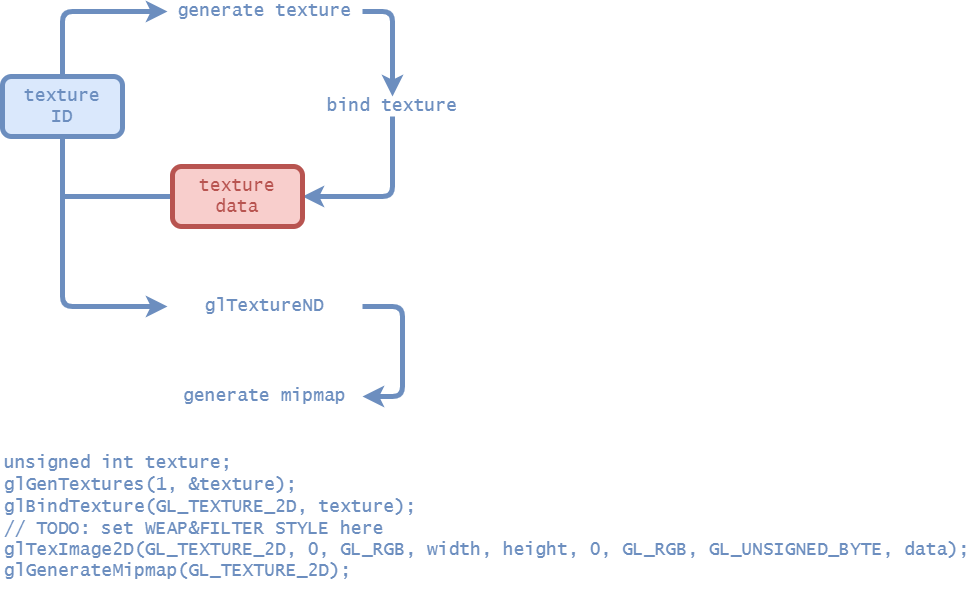

The diagram above was exported from draw.io. Its source (the exported page's mxGraphModel, read from the mxfile embedded in the PNG):
<mxGraphModel dx="3195" dy="776" grid="1" gridSize="10" guides="1" tooltips="1" connect="1" arrows="1" fold="1" page="1" pageScale="1" pageWidth="1169" pageHeight="827" math="0" shadow="0">
  <root>
    <mxCell id="9OB4mFMO1t1LByciPAex-0" />
    <mxCell id="9OB4mFMO1t1LByciPAex-1" parent="9OB4mFMO1t1LByciPAex-0" />
    <mxCell id="9OB4mFMO1t1LByciPAex-79" value="&lt;font style=&quot;font-size: 18px&quot; color=&quot;#6c8ebf&quot; face=&quot;Lucida Console&quot;&gt;texture&lt;br&gt;ID&lt;/font&gt;" style="rounded=1;whiteSpace=wrap;html=1;strokeWidth=5;fillColor=#dae8fc;strokeColor=#6C8EBF;" vertex="1" parent="9OB4mFMO1t1LByciPAex-1">
      <mxGeometry x="600" y="1360" width="120" height="60" as="geometry" />
    </mxCell>
    <mxCell id="9OB4mFMO1t1LByciPAex-80" value="" style="endArrow=classic;html=1;fillColor=#dae8fc;strokeColor=#6c8ebf;strokeWidth=5;exitX=1;exitY=0.5;exitDx=0;exitDy=0;edgeStyle=orthogonalEdgeStyle;entryX=0.5;entryY=0;entryDx=0;entryDy=0;" edge="1" parent="9OB4mFMO1t1LByciPAex-1" source="9OB4mFMO1t1LByciPAex-81" target="9OB4mFMO1t1LByciPAex-84">
      <mxGeometry width="50" height="50" relative="1" as="geometry">
        <mxPoint x="700" y="1380" as="sourcePoint" />
        <mxPoint x="1010" y="1340" as="targetPoint" />
        <Array as="points">
          <mxPoint x="990" y="1295" />
          <mxPoint x="990" y="1380" />
        </Array>
      </mxGeometry>
    </mxCell>
    <mxCell id="9OB4mFMO1t1LByciPAex-81" value="&lt;font style=&quot;font-size: 18px&quot; color=&quot;#6c8ebf&quot; face=&quot;Lucida Console&quot;&gt;generate texture&lt;/font&gt;" style="text;html=1;strokeColor=none;fillColor=none;align=center;verticalAlign=middle;whiteSpace=wrap;rounded=0;" vertex="1" parent="9OB4mFMO1t1LByciPAex-1">
      <mxGeometry x="765" y="1285" width="195" height="20" as="geometry" />
    </mxCell>
    <mxCell id="9OB4mFMO1t1LByciPAex-82" value="" style="endArrow=classic;html=1;fillColor=#dae8fc;strokeColor=#6c8ebf;strokeWidth=5;entryX=0;entryY=0.5;entryDx=0;entryDy=0;edgeStyle=orthogonalEdgeStyle;exitX=0.5;exitY=0;exitDx=0;exitDy=0;" edge="1" parent="9OB4mFMO1t1LByciPAex-1" source="9OB4mFMO1t1LByciPAex-79" target="9OB4mFMO1t1LByciPAex-81">
      <mxGeometry width="50" height="50" relative="1" as="geometry">
        <mxPoint x="690" y="1330" as="sourcePoint" />
        <mxPoint x="920" y="1330" as="targetPoint" />
        <Array as="points">
          <mxPoint x="660" y="1295" />
        </Array>
      </mxGeometry>
    </mxCell>
    <mxCell id="9OB4mFMO1t1LByciPAex-83" value="" style="endArrow=classic;html=1;fillColor=#dae8fc;strokeColor=#6c8ebf;strokeWidth=5;exitX=0.5;exitY=1;exitDx=0;exitDy=0;edgeStyle=orthogonalEdgeStyle;entryX=1;entryY=0.5;entryDx=0;entryDy=0;" edge="1" parent="9OB4mFMO1t1LByciPAex-1" source="9OB4mFMO1t1LByciPAex-84" target="9OB4mFMO1t1LByciPAex-87">
      <mxGeometry width="50" height="50" relative="1" as="geometry">
        <mxPoint x="720" y="1460" as="sourcePoint" />
        <mxPoint x="770" y="1475" as="targetPoint" />
        <Array as="points">
          <mxPoint x="990" y="1480" />
        </Array>
      </mxGeometry>
    </mxCell>
    <mxCell id="9OB4mFMO1t1LByciPAex-84" value="&lt;font color=&quot;#6c8ebf&quot; face=&quot;Lucida Console&quot;&gt;&lt;span style=&quot;font-size: 18px&quot;&gt;bind texture&lt;/span&gt;&lt;/font&gt;" style="text;html=1;strokeColor=none;fillColor=none;align=center;verticalAlign=middle;whiteSpace=wrap;rounded=0;" vertex="1" parent="9OB4mFMO1t1LByciPAex-1">
      <mxGeometry x="910" y="1380" width="160" height="20" as="geometry" />
    </mxCell>
    <mxCell id="9OB4mFMO1t1LByciPAex-85" value="" style="endArrow=none;html=1;strokeWidth=5;fillColor=#dae8fc;strokeColor=#6c8ebf;entryX=0;entryY=0.5;entryDx=0;entryDy=0;" edge="1" parent="9OB4mFMO1t1LByciPAex-1" target="9OB4mFMO1t1LByciPAex-87">
      <mxGeometry width="50" height="50" relative="1" as="geometry">
        <mxPoint x="660" y="1480" as="sourcePoint" />
        <mxPoint x="820" y="1390" as="targetPoint" />
      </mxGeometry>
    </mxCell>
    <mxCell id="9OB4mFMO1t1LByciPAex-86" value="" style="endArrow=classic;html=1;fillColor=#dae8fc;strokeColor=#6c8ebf;strokeWidth=5;edgeStyle=orthogonalEdgeStyle;exitX=0.5;exitY=1;exitDx=0;exitDy=0;entryX=0;entryY=0.5;entryDx=0;entryDy=0;" edge="1" parent="9OB4mFMO1t1LByciPAex-1" source="9OB4mFMO1t1LByciPAex-79" target="9OB4mFMO1t1LByciPAex-88">
      <mxGeometry width="50" height="50" relative="1" as="geometry">
        <mxPoint x="670" y="1370" as="sourcePoint" />
        <mxPoint x="760" y="1590" as="targetPoint" />
        <Array as="points">
          <mxPoint x="660" y="1590" />
        </Array>
      </mxGeometry>
    </mxCell>
    <mxCell id="9OB4mFMO1t1LByciPAex-87" value="&lt;font color=&quot;#b85450&quot; face=&quot;Lucida Console&quot;&gt;&lt;span style=&quot;font-size: 18px&quot;&gt;texture&lt;br&gt;data&lt;/span&gt;&lt;/font&gt;" style="rounded=1;whiteSpace=wrap;html=1;strokeWidth=5;fillColor=#f8cecc;strokeColor=#B85450;" vertex="1" parent="9OB4mFMO1t1LByciPAex-1">
      <mxGeometry x="770" y="1450" width="130" height="60" as="geometry" />
    </mxCell>
    <mxCell id="9OB4mFMO1t1LByciPAex-88" value="&lt;font style=&quot;font-size: 18px&quot; color=&quot;#6c8ebf&quot; face=&quot;Lucida Console&quot;&gt;glTextureND&lt;/font&gt;" style="text;html=1;strokeColor=none;fillColor=none;align=center;verticalAlign=middle;whiteSpace=wrap;rounded=0;" vertex="1" parent="9OB4mFMO1t1LByciPAex-1">
      <mxGeometry x="765" y="1580" width="195" height="20" as="geometry" />
    </mxCell>
    <mxCell id="9OB4mFMO1t1LByciPAex-89" value="&lt;font style=&quot;font-size: 18px&quot; color=&quot;#6c8ebf&quot; face=&quot;Lucida Console&quot;&gt;generate mipmap&lt;/font&gt;" style="text;html=1;strokeColor=none;fillColor=none;align=center;verticalAlign=middle;whiteSpace=wrap;rounded=0;" vertex="1" parent="9OB4mFMO1t1LByciPAex-1">
      <mxGeometry x="765" y="1670" width="195" height="20" as="geometry" />
    </mxCell>
    <mxCell id="9OB4mFMO1t1LByciPAex-90" value="" style="endArrow=classic;html=1;strokeWidth=5;fillColor=#dae8fc;strokeColor=#6c8ebf;exitX=1;exitY=0.5;exitDx=0;exitDy=0;edgeStyle=orthogonalEdgeStyle;entryX=1;entryY=0.5;entryDx=0;entryDy=0;" edge="1" parent="9OB4mFMO1t1LByciPAex-1" source="9OB4mFMO1t1LByciPAex-88" target="9OB4mFMO1t1LByciPAex-89">
      <mxGeometry width="50" height="50" relative="1" as="geometry">
        <mxPoint x="770" y="1590" as="sourcePoint" />
        <mxPoint x="960" y="1680" as="targetPoint" />
        <Array as="points">
          <mxPoint x="1000" y="1590" />
          <mxPoint x="1000" y="1680" />
        </Array>
      </mxGeometry>
    </mxCell>
    <mxCell id="9OB4mFMO1t1LByciPAex-91" value="&lt;div style=&quot;font-size: 18px&quot;&gt;&lt;div&gt;&lt;font face=&quot;Lucida Console&quot; color=&quot;#6c8ebf&quot; style=&quot;font-size: 18px&quot;&gt;unsigned int texture;&lt;/font&gt;&lt;/div&gt;&lt;div&gt;&lt;font face=&quot;Lucida Console&quot; color=&quot;#6c8ebf&quot; style=&quot;font-size: 18px&quot;&gt;glGenTextures(1, &amp;amp;texture);&lt;/font&gt;&lt;/div&gt;&lt;div&gt;&lt;font face=&quot;Lucida Console&quot; color=&quot;#6c8ebf&quot; style=&quot;font-size: 18px&quot;&gt;&lt;span&gt;glBindTexture(GL_TEXTURE_2D, texture);&lt;/span&gt;&lt;br&gt;&lt;/font&gt;&lt;/div&gt;&lt;div&gt;&lt;font face=&quot;Lucida Console&quot; color=&quot;#6c8ebf&quot; style=&quot;font-size: 18px&quot;&gt;&lt;span&gt;// TODO: set WEAP&amp;amp;FILTER STYLE here&lt;/span&gt;&lt;/font&gt;&lt;/div&gt;&lt;div&gt;&lt;font style=&quot;font-size: 18px&quot;&gt;&lt;font face=&quot;Lucida Console&quot; color=&quot;#6c8ebf&quot; style=&quot;font-size: 18px&quot;&gt;&lt;span&gt;&lt;div&gt;glTexImage2D(GL_TEXTURE_2D, 0, GL_RGB, width, height, 0, GL_RGB, GL_UNSIGNED_BYTE, data);&lt;/div&gt;&lt;div&gt;glGenerateMipmap(GL_TEXTURE_2D);&lt;/div&gt;&lt;/span&gt;&lt;/font&gt;&lt;/font&gt;&lt;/div&gt;&lt;/div&gt;" style="text;html=1;strokeColor=none;fillColor=none;align=left;verticalAlign=middle;whiteSpace=wrap;rounded=0;" vertex="1" parent="9OB4mFMO1t1LByciPAex-1">
      <mxGeometry x="600" y="1720" width="970" height="160" as="geometry" />
    </mxCell>
  </root>
</mxGraphModel>